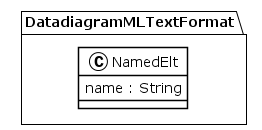

The diagram above was rendered by PlantUML. Its source (embedded in the PNG):
@startuml
!theme plain
package DatadiagramMLTextFormat {
class NamedElt {
	 name : String
}
}
@enduml